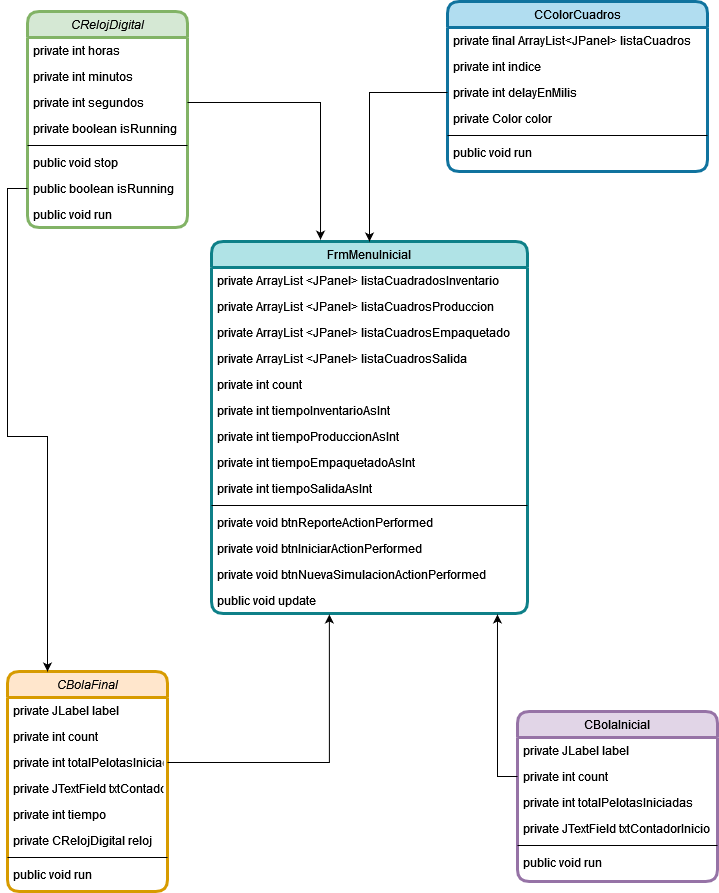

The diagram above was exported from draw.io. Its source (the exported page's mxGraphModel, read from the mxfile embedded in the PNG):
<mxGraphModel dx="1434" dy="782" grid="1" gridSize="10" guides="1" tooltips="1" connect="1" arrows="1" fold="1" page="1" pageScale="1" pageWidth="827" pageHeight="1169" math="0" shadow="0">
  <root>
    <mxCell id="WIyWlLk6GJQsqaUBKTNV-0" />
    <mxCell id="WIyWlLk6GJQsqaUBKTNV-1" parent="WIyWlLk6GJQsqaUBKTNV-0" />
    <mxCell id="zkfFHV4jXpPFQw0GAbJ--0" value="CRelojDigital" style="swimlane;fontStyle=2;align=center;verticalAlign=top;childLayout=stackLayout;horizontal=1;startSize=26;horizontalStack=0;resizeParent=1;resizeLast=0;collapsible=1;marginBottom=0;rounded=1;shadow=0;strokeWidth=3;fillColor=#d5e8d4;strokeColor=#82b366;" parent="WIyWlLk6GJQsqaUBKTNV-1" vertex="1">
      <mxGeometry x="90" y="80" width="160" height="216" as="geometry">
        <mxRectangle x="230" y="140" width="160" height="26" as="alternateBounds" />
      </mxGeometry>
    </mxCell>
    <mxCell id="zkfFHV4jXpPFQw0GAbJ--1" value="private int horas" style="text;align=left;verticalAlign=top;spacingLeft=4;spacingRight=4;overflow=hidden;rotatable=0;points=[[0,0.5],[1,0.5]];portConstraint=eastwest;" parent="zkfFHV4jXpPFQw0GAbJ--0" vertex="1">
      <mxGeometry y="26" width="160" height="26" as="geometry" />
    </mxCell>
    <mxCell id="zkfFHV4jXpPFQw0GAbJ--2" value="private int minutos" style="text;align=left;verticalAlign=top;spacingLeft=4;spacingRight=4;overflow=hidden;rotatable=0;points=[[0,0.5],[1,0.5]];portConstraint=eastwest;rounded=0;shadow=0;html=0;" parent="zkfFHV4jXpPFQw0GAbJ--0" vertex="1">
      <mxGeometry y="52" width="160" height="26" as="geometry" />
    </mxCell>
    <mxCell id="zkfFHV4jXpPFQw0GAbJ--3" value="private int segundos" style="text;align=left;verticalAlign=top;spacingLeft=4;spacingRight=4;overflow=hidden;rotatable=0;points=[[0,0.5],[1,0.5]];portConstraint=eastwest;rounded=0;shadow=0;html=0;" parent="zkfFHV4jXpPFQw0GAbJ--0" vertex="1">
      <mxGeometry y="78" width="160" height="26" as="geometry" />
    </mxCell>
    <mxCell id="IRJzZuBKIlFUWzTvd8lv-0" value="private boolean isRunning" style="text;align=left;verticalAlign=top;spacingLeft=4;spacingRight=4;overflow=hidden;rotatable=0;points=[[0,0.5],[1,0.5]];portConstraint=eastwest;rounded=0;shadow=0;html=0;" vertex="1" parent="zkfFHV4jXpPFQw0GAbJ--0">
      <mxGeometry y="104" width="160" height="26" as="geometry" />
    </mxCell>
    <mxCell id="zkfFHV4jXpPFQw0GAbJ--4" value="" style="line;html=1;strokeWidth=1;align=left;verticalAlign=middle;spacingTop=-1;spacingLeft=3;spacingRight=3;rotatable=0;labelPosition=right;points=[];portConstraint=eastwest;" parent="zkfFHV4jXpPFQw0GAbJ--0" vertex="1">
      <mxGeometry y="130" width="160" height="8" as="geometry" />
    </mxCell>
    <mxCell id="zkfFHV4jXpPFQw0GAbJ--5" value="public void stop" style="text;align=left;verticalAlign=top;spacingLeft=4;spacingRight=4;overflow=hidden;rotatable=0;points=[[0,0.5],[1,0.5]];portConstraint=eastwest;" parent="zkfFHV4jXpPFQw0GAbJ--0" vertex="1">
      <mxGeometry y="138" width="160" height="26" as="geometry" />
    </mxCell>
    <mxCell id="IRJzZuBKIlFUWzTvd8lv-1" value="public boolean isRunning" style="text;align=left;verticalAlign=top;spacingLeft=4;spacingRight=4;overflow=hidden;rotatable=0;points=[[0,0.5],[1,0.5]];portConstraint=eastwest;" vertex="1" parent="zkfFHV4jXpPFQw0GAbJ--0">
      <mxGeometry y="164" width="160" height="26" as="geometry" />
    </mxCell>
    <mxCell id="IRJzZuBKIlFUWzTvd8lv-2" value="public void run" style="text;align=left;verticalAlign=top;spacingLeft=4;spacingRight=4;overflow=hidden;rotatable=0;points=[[0,0.5],[1,0.5]];portConstraint=eastwest;" vertex="1" parent="zkfFHV4jXpPFQw0GAbJ--0">
      <mxGeometry y="190" width="160" height="26" as="geometry" />
    </mxCell>
    <mxCell id="zkfFHV4jXpPFQw0GAbJ--6" value="CColorCuadros" style="swimlane;fontStyle=0;align=center;verticalAlign=top;childLayout=stackLayout;horizontal=1;startSize=26;horizontalStack=0;resizeParent=1;resizeLast=0;collapsible=1;marginBottom=0;rounded=1;shadow=0;strokeWidth=3;fillColor=#b1ddf0;strokeColor=#10739e;" parent="WIyWlLk6GJQsqaUBKTNV-1" vertex="1">
      <mxGeometry x="510" y="70" width="260" height="170" as="geometry">
        <mxRectangle x="130" y="380" width="160" height="26" as="alternateBounds" />
      </mxGeometry>
    </mxCell>
    <mxCell id="zkfFHV4jXpPFQw0GAbJ--7" value="private final ArrayList&lt;JPanel&gt; listaCuadros" style="text;align=left;verticalAlign=top;spacingLeft=4;spacingRight=4;overflow=hidden;rotatable=0;points=[[0,0.5],[1,0.5]];portConstraint=eastwest;" parent="zkfFHV4jXpPFQw0GAbJ--6" vertex="1">
      <mxGeometry y="26" width="260" height="26" as="geometry" />
    </mxCell>
    <mxCell id="zkfFHV4jXpPFQw0GAbJ--8" value="private int indice" style="text;align=left;verticalAlign=top;spacingLeft=4;spacingRight=4;overflow=hidden;rotatable=0;points=[[0,0.5],[1,0.5]];portConstraint=eastwest;rounded=0;shadow=0;html=0;" parent="zkfFHV4jXpPFQw0GAbJ--6" vertex="1">
      <mxGeometry y="52" width="260" height="26" as="geometry" />
    </mxCell>
    <mxCell id="IRJzZuBKIlFUWzTvd8lv-16" value="private int delayEnMilis" style="text;align=left;verticalAlign=top;spacingLeft=4;spacingRight=4;overflow=hidden;rotatable=0;points=[[0,0.5],[1,0.5]];portConstraint=eastwest;rounded=0;shadow=0;html=0;" vertex="1" parent="zkfFHV4jXpPFQw0GAbJ--6">
      <mxGeometry y="78" width="260" height="26" as="geometry" />
    </mxCell>
    <mxCell id="IRJzZuBKIlFUWzTvd8lv-17" value="private Color color" style="text;align=left;verticalAlign=top;spacingLeft=4;spacingRight=4;overflow=hidden;rotatable=0;points=[[0,0.5],[1,0.5]];portConstraint=eastwest;rounded=0;shadow=0;html=0;" vertex="1" parent="zkfFHV4jXpPFQw0GAbJ--6">
      <mxGeometry y="104" width="260" height="26" as="geometry" />
    </mxCell>
    <mxCell id="zkfFHV4jXpPFQw0GAbJ--9" value="" style="line;html=1;strokeWidth=1;align=left;verticalAlign=middle;spacingTop=-1;spacingLeft=3;spacingRight=3;rotatable=0;labelPosition=right;points=[];portConstraint=eastwest;" parent="zkfFHV4jXpPFQw0GAbJ--6" vertex="1">
      <mxGeometry y="130" width="260" height="8" as="geometry" />
    </mxCell>
    <mxCell id="zkfFHV4jXpPFQw0GAbJ--10" value="public void run" style="text;align=left;verticalAlign=top;spacingLeft=4;spacingRight=4;overflow=hidden;rotatable=0;points=[[0,0.5],[1,0.5]];portConstraint=eastwest;fontStyle=0" parent="zkfFHV4jXpPFQw0GAbJ--6" vertex="1">
      <mxGeometry y="138" width="260" height="26" as="geometry" />
    </mxCell>
    <mxCell id="zkfFHV4jXpPFQw0GAbJ--13" value="FrmMenuInicial" style="swimlane;fontStyle=0;align=center;verticalAlign=top;childLayout=stackLayout;horizontal=1;startSize=26;horizontalStack=0;resizeParent=1;resizeLast=0;collapsible=1;marginBottom=0;rounded=1;shadow=0;strokeWidth=3;fillColor=#b0e3e6;strokeColor=#0e8088;" parent="WIyWlLk6GJQsqaUBKTNV-1" vertex="1">
      <mxGeometry x="274" y="310" width="316" height="372" as="geometry">
        <mxRectangle x="340" y="380" width="170" height="26" as="alternateBounds" />
      </mxGeometry>
    </mxCell>
    <mxCell id="zkfFHV4jXpPFQw0GAbJ--14" value="private ArrayList &lt;JPanel&gt; listaCuadradosInventario" style="text;align=left;verticalAlign=top;spacingLeft=4;spacingRight=4;overflow=hidden;rotatable=0;points=[[0,0.5],[1,0.5]];portConstraint=eastwest;" parent="zkfFHV4jXpPFQw0GAbJ--13" vertex="1">
      <mxGeometry y="26" width="316" height="26" as="geometry" />
    </mxCell>
    <mxCell id="IRJzZuBKIlFUWzTvd8lv-18" value="private ArrayList &lt;JPanel&gt; listaCuadrosProduccion" style="text;align=left;verticalAlign=top;spacingLeft=4;spacingRight=4;overflow=hidden;rotatable=0;points=[[0,0.5],[1,0.5]];portConstraint=eastwest;" vertex="1" parent="zkfFHV4jXpPFQw0GAbJ--13">
      <mxGeometry y="52" width="316" height="26" as="geometry" />
    </mxCell>
    <mxCell id="IRJzZuBKIlFUWzTvd8lv-20" value="private ArrayList &lt;JPanel&gt; listaCuadrosEmpaquetado" style="text;align=left;verticalAlign=top;spacingLeft=4;spacingRight=4;overflow=hidden;rotatable=0;points=[[0,0.5],[1,0.5]];portConstraint=eastwest;" vertex="1" parent="zkfFHV4jXpPFQw0GAbJ--13">
      <mxGeometry y="78" width="316" height="26" as="geometry" />
    </mxCell>
    <mxCell id="IRJzZuBKIlFUWzTvd8lv-23" value="private ArrayList &lt;JPanel&gt; listaCuadrosSalida" style="text;align=left;verticalAlign=top;spacingLeft=4;spacingRight=4;overflow=hidden;rotatable=0;points=[[0,0.5],[1,0.5]];portConstraint=eastwest;" vertex="1" parent="zkfFHV4jXpPFQw0GAbJ--13">
      <mxGeometry y="104" width="316" height="26" as="geometry" />
    </mxCell>
    <mxCell id="IRJzZuBKIlFUWzTvd8lv-24" value="private int count" style="text;align=left;verticalAlign=top;spacingLeft=4;spacingRight=4;overflow=hidden;rotatable=0;points=[[0,0.5],[1,0.5]];portConstraint=eastwest;" vertex="1" parent="zkfFHV4jXpPFQw0GAbJ--13">
      <mxGeometry y="130" width="316" height="26" as="geometry" />
    </mxCell>
    <mxCell id="IRJzZuBKIlFUWzTvd8lv-28" value="private int tiempoInventarioAsInt" style="text;align=left;verticalAlign=top;spacingLeft=4;spacingRight=4;overflow=hidden;rotatable=0;points=[[0,0.5],[1,0.5]];portConstraint=eastwest;" vertex="1" parent="zkfFHV4jXpPFQw0GAbJ--13">
      <mxGeometry y="156" width="316" height="26" as="geometry" />
    </mxCell>
    <mxCell id="IRJzZuBKIlFUWzTvd8lv-29" value="private int tiempoProduccionAsInt" style="text;align=left;verticalAlign=top;spacingLeft=4;spacingRight=4;overflow=hidden;rotatable=0;points=[[0,0.5],[1,0.5]];portConstraint=eastwest;" vertex="1" parent="zkfFHV4jXpPFQw0GAbJ--13">
      <mxGeometry y="182" width="316" height="26" as="geometry" />
    </mxCell>
    <mxCell id="IRJzZuBKIlFUWzTvd8lv-30" value="private int tiempoEmpaquetadoAsInt" style="text;align=left;verticalAlign=top;spacingLeft=4;spacingRight=4;overflow=hidden;rotatable=0;points=[[0,0.5],[1,0.5]];portConstraint=eastwest;" vertex="1" parent="zkfFHV4jXpPFQw0GAbJ--13">
      <mxGeometry y="208" width="316" height="26" as="geometry" />
    </mxCell>
    <mxCell id="IRJzZuBKIlFUWzTvd8lv-32" value="private int tiempoSalidaAsInt" style="text;align=left;verticalAlign=top;spacingLeft=4;spacingRight=4;overflow=hidden;rotatable=0;points=[[0,0.5],[1,0.5]];portConstraint=eastwest;" vertex="1" parent="zkfFHV4jXpPFQw0GAbJ--13">
      <mxGeometry y="234" width="316" height="26" as="geometry" />
    </mxCell>
    <mxCell id="zkfFHV4jXpPFQw0GAbJ--15" value="" style="line;html=1;strokeWidth=1;align=left;verticalAlign=middle;spacingTop=-1;spacingLeft=3;spacingRight=3;rotatable=0;labelPosition=right;points=[];portConstraint=eastwest;" parent="zkfFHV4jXpPFQw0GAbJ--13" vertex="1">
      <mxGeometry y="260" width="316" height="8" as="geometry" />
    </mxCell>
    <mxCell id="IRJzZuBKIlFUWzTvd8lv-19" value="private void btnReporteActionPerformed" style="text;align=left;verticalAlign=top;spacingLeft=4;spacingRight=4;overflow=hidden;rotatable=0;points=[[0,0.5],[1,0.5]];portConstraint=eastwest;" vertex="1" parent="zkfFHV4jXpPFQw0GAbJ--13">
      <mxGeometry y="268" width="316" height="26" as="geometry" />
    </mxCell>
    <mxCell id="IRJzZuBKIlFUWzTvd8lv-33" value="private void btnIniciarActionPerformed" style="text;align=left;verticalAlign=top;spacingLeft=4;spacingRight=4;overflow=hidden;rotatable=0;points=[[0,0.5],[1,0.5]];portConstraint=eastwest;" vertex="1" parent="zkfFHV4jXpPFQw0GAbJ--13">
      <mxGeometry y="294" width="316" height="26" as="geometry" />
    </mxCell>
    <mxCell id="IRJzZuBKIlFUWzTvd8lv-34" value="private void btnNuevaSimulacionActionPerformed" style="text;align=left;verticalAlign=top;spacingLeft=4;spacingRight=4;overflow=hidden;rotatable=0;points=[[0,0.5],[1,0.5]];portConstraint=eastwest;" vertex="1" parent="zkfFHV4jXpPFQw0GAbJ--13">
      <mxGeometry y="320" width="316" height="26" as="geometry" />
    </mxCell>
    <mxCell id="IRJzZuBKIlFUWzTvd8lv-35" value="public void update" style="text;align=left;verticalAlign=top;spacingLeft=4;spacingRight=4;overflow=hidden;rotatable=0;points=[[0,0.5],[1,0.5]];portConstraint=eastwest;" vertex="1" parent="zkfFHV4jXpPFQw0GAbJ--13">
      <mxGeometry y="346" width="316" height="26" as="geometry" />
    </mxCell>
    <mxCell id="zkfFHV4jXpPFQw0GAbJ--17" value="CBolaInicial" style="swimlane;fontStyle=0;align=center;verticalAlign=top;childLayout=stackLayout;horizontal=1;startSize=26;horizontalStack=0;resizeParent=1;resizeLast=0;collapsible=1;marginBottom=0;rounded=1;shadow=0;strokeWidth=3;fillColor=#e1d5e7;strokeColor=#9673a6;" parent="WIyWlLk6GJQsqaUBKTNV-1" vertex="1">
      <mxGeometry x="580" y="780" width="200" height="170" as="geometry">
        <mxRectangle x="550" y="140" width="160" height="26" as="alternateBounds" />
      </mxGeometry>
    </mxCell>
    <mxCell id="zkfFHV4jXpPFQw0GAbJ--18" value="private JLabel label" style="text;align=left;verticalAlign=top;spacingLeft=4;spacingRight=4;overflow=hidden;rotatable=0;points=[[0,0.5],[1,0.5]];portConstraint=eastwest;" parent="zkfFHV4jXpPFQw0GAbJ--17" vertex="1">
      <mxGeometry y="26" width="200" height="26" as="geometry" />
    </mxCell>
    <mxCell id="zkfFHV4jXpPFQw0GAbJ--19" value="private int count" style="text;align=left;verticalAlign=top;spacingLeft=4;spacingRight=4;overflow=hidden;rotatable=0;points=[[0,0.5],[1,0.5]];portConstraint=eastwest;rounded=0;shadow=0;html=0;" parent="zkfFHV4jXpPFQw0GAbJ--17" vertex="1">
      <mxGeometry y="52" width="200" height="26" as="geometry" />
    </mxCell>
    <mxCell id="zkfFHV4jXpPFQw0GAbJ--20" value="private int totalPelotasIniciadas" style="text;align=left;verticalAlign=top;spacingLeft=4;spacingRight=4;overflow=hidden;rotatable=0;points=[[0,0.5],[1,0.5]];portConstraint=eastwest;rounded=0;shadow=0;html=0;" parent="zkfFHV4jXpPFQw0GAbJ--17" vertex="1">
      <mxGeometry y="78" width="200" height="26" as="geometry" />
    </mxCell>
    <mxCell id="zkfFHV4jXpPFQw0GAbJ--21" value="private JTextField txtContadorInicio" style="text;align=left;verticalAlign=top;spacingLeft=4;spacingRight=4;overflow=hidden;rotatable=0;points=[[0,0.5],[1,0.5]];portConstraint=eastwest;rounded=0;shadow=0;html=0;" parent="zkfFHV4jXpPFQw0GAbJ--17" vertex="1">
      <mxGeometry y="104" width="200" height="26" as="geometry" />
    </mxCell>
    <mxCell id="zkfFHV4jXpPFQw0GAbJ--23" value="" style="line;html=1;strokeWidth=1;align=left;verticalAlign=middle;spacingTop=-1;spacingLeft=3;spacingRight=3;rotatable=0;labelPosition=right;points=[];portConstraint=eastwest;" parent="zkfFHV4jXpPFQw0GAbJ--17" vertex="1">
      <mxGeometry y="130" width="200" height="8" as="geometry" />
    </mxCell>
    <mxCell id="zkfFHV4jXpPFQw0GAbJ--24" value="public void run" style="text;align=left;verticalAlign=top;spacingLeft=4;spacingRight=4;overflow=hidden;rotatable=0;points=[[0,0.5],[1,0.5]];portConstraint=eastwest;" parent="zkfFHV4jXpPFQw0GAbJ--17" vertex="1">
      <mxGeometry y="138" width="200" height="26" as="geometry" />
    </mxCell>
    <mxCell id="IRJzZuBKIlFUWzTvd8lv-3" value="CBolaFinal" style="swimlane;fontStyle=2;align=center;verticalAlign=top;childLayout=stackLayout;horizontal=1;startSize=26;horizontalStack=0;resizeParent=1;resizeLast=0;collapsible=1;marginBottom=0;rounded=1;shadow=0;strokeWidth=3;fillColor=#ffe6cc;strokeColor=#d79b00;" vertex="1" parent="WIyWlLk6GJQsqaUBKTNV-1">
      <mxGeometry x="70" y="740" width="160" height="220" as="geometry">
        <mxRectangle x="230" y="140" width="160" height="26" as="alternateBounds" />
      </mxGeometry>
    </mxCell>
    <mxCell id="IRJzZuBKIlFUWzTvd8lv-4" value="private JLabel label" style="text;align=left;verticalAlign=top;spacingLeft=4;spacingRight=4;overflow=hidden;rotatable=0;points=[[0,0.5],[1,0.5]];portConstraint=eastwest;" vertex="1" parent="IRJzZuBKIlFUWzTvd8lv-3">
      <mxGeometry y="26" width="160" height="26" as="geometry" />
    </mxCell>
    <mxCell id="IRJzZuBKIlFUWzTvd8lv-5" value="private int count" style="text;align=left;verticalAlign=top;spacingLeft=4;spacingRight=4;overflow=hidden;rotatable=0;points=[[0,0.5],[1,0.5]];portConstraint=eastwest;rounded=0;shadow=0;html=0;" vertex="1" parent="IRJzZuBKIlFUWzTvd8lv-3">
      <mxGeometry y="52" width="160" height="26" as="geometry" />
    </mxCell>
    <mxCell id="IRJzZuBKIlFUWzTvd8lv-6" value="private int totalPelotasIniciadas&#10;" style="text;align=left;verticalAlign=top;spacingLeft=4;spacingRight=4;overflow=hidden;rotatable=0;points=[[0,0.5],[1,0.5]];portConstraint=eastwest;rounded=0;shadow=0;html=0;" vertex="1" parent="IRJzZuBKIlFUWzTvd8lv-3">
      <mxGeometry y="78" width="160" height="26" as="geometry" />
    </mxCell>
    <mxCell id="IRJzZuBKIlFUWzTvd8lv-7" value="private JTextField txtContadorFinal&#10;" style="text;align=left;verticalAlign=top;spacingLeft=4;spacingRight=4;overflow=hidden;rotatable=0;points=[[0,0.5],[1,0.5]];portConstraint=eastwest;rounded=0;shadow=0;html=0;" vertex="1" parent="IRJzZuBKIlFUWzTvd8lv-3">
      <mxGeometry y="104" width="160" height="26" as="geometry" />
    </mxCell>
    <mxCell id="IRJzZuBKIlFUWzTvd8lv-12" value="private int tiempo&#10;" style="text;align=left;verticalAlign=top;spacingLeft=4;spacingRight=4;overflow=hidden;rotatable=0;points=[[0,0.5],[1,0.5]];portConstraint=eastwest;rounded=0;shadow=0;html=0;" vertex="1" parent="IRJzZuBKIlFUWzTvd8lv-3">
      <mxGeometry y="130" width="160" height="26" as="geometry" />
    </mxCell>
    <mxCell id="IRJzZuBKIlFUWzTvd8lv-15" value="private CRelojDigital reloj&#10;" style="text;align=left;verticalAlign=top;spacingLeft=4;spacingRight=4;overflow=hidden;rotatable=0;points=[[0,0.5],[1,0.5]];portConstraint=eastwest;rounded=0;shadow=0;html=0;" vertex="1" parent="IRJzZuBKIlFUWzTvd8lv-3">
      <mxGeometry y="156" width="160" height="26" as="geometry" />
    </mxCell>
    <mxCell id="IRJzZuBKIlFUWzTvd8lv-8" value="" style="line;html=1;strokeWidth=1;align=left;verticalAlign=middle;spacingTop=-1;spacingLeft=3;spacingRight=3;rotatable=0;labelPosition=right;points=[];portConstraint=eastwest;" vertex="1" parent="IRJzZuBKIlFUWzTvd8lv-3">
      <mxGeometry y="182" width="160" height="8" as="geometry" />
    </mxCell>
    <mxCell id="IRJzZuBKIlFUWzTvd8lv-11" value="public void run" style="text;align=left;verticalAlign=top;spacingLeft=4;spacingRight=4;overflow=hidden;rotatable=0;points=[[0,0.5],[1,0.5]];portConstraint=eastwest;" vertex="1" parent="IRJzZuBKIlFUWzTvd8lv-3">
      <mxGeometry y="190" width="160" height="26" as="geometry" />
    </mxCell>
    <mxCell id="IRJzZuBKIlFUWzTvd8lv-36" style="edgeStyle=orthogonalEdgeStyle;rounded=0;orthogonalLoop=1;jettySize=auto;html=1;exitX=0;exitY=0.5;exitDx=0;exitDy=0;" edge="1" parent="WIyWlLk6GJQsqaUBKTNV-1" source="IRJzZuBKIlFUWzTvd8lv-16" target="zkfFHV4jXpPFQw0GAbJ--13">
      <mxGeometry relative="1" as="geometry" />
    </mxCell>
    <mxCell id="IRJzZuBKIlFUWzTvd8lv-37" style="edgeStyle=orthogonalEdgeStyle;rounded=0;orthogonalLoop=1;jettySize=auto;html=1;exitX=1;exitY=0.5;exitDx=0;exitDy=0;entryX=0.345;entryY=-0.005;entryDx=0;entryDy=0;entryPerimeter=0;" edge="1" parent="WIyWlLk6GJQsqaUBKTNV-1" source="zkfFHV4jXpPFQw0GAbJ--3" target="zkfFHV4jXpPFQw0GAbJ--13">
      <mxGeometry relative="1" as="geometry" />
    </mxCell>
    <mxCell id="IRJzZuBKIlFUWzTvd8lv-38" style="edgeStyle=orthogonalEdgeStyle;rounded=0;orthogonalLoop=1;jettySize=auto;html=1;exitX=0;exitY=0.5;exitDx=0;exitDy=0;entryX=0.25;entryY=0;entryDx=0;entryDy=0;" edge="1" parent="WIyWlLk6GJQsqaUBKTNV-1" source="IRJzZuBKIlFUWzTvd8lv-1" target="IRJzZuBKIlFUWzTvd8lv-3">
      <mxGeometry relative="1" as="geometry" />
    </mxCell>
    <mxCell id="IRJzZuBKIlFUWzTvd8lv-39" style="edgeStyle=orthogonalEdgeStyle;rounded=0;orthogonalLoop=1;jettySize=auto;html=1;exitX=1;exitY=0.5;exitDx=0;exitDy=0;entryX=0.373;entryY=1.038;entryDx=0;entryDy=0;entryPerimeter=0;" edge="1" parent="WIyWlLk6GJQsqaUBKTNV-1" source="IRJzZuBKIlFUWzTvd8lv-6" target="IRJzZuBKIlFUWzTvd8lv-35">
      <mxGeometry relative="1" as="geometry" />
    </mxCell>
    <mxCell id="IRJzZuBKIlFUWzTvd8lv-41" style="edgeStyle=orthogonalEdgeStyle;rounded=0;orthogonalLoop=1;jettySize=auto;html=1;exitX=0;exitY=0.5;exitDx=0;exitDy=0;entryX=0.905;entryY=1.038;entryDx=0;entryDy=0;entryPerimeter=0;" edge="1" parent="WIyWlLk6GJQsqaUBKTNV-1" source="zkfFHV4jXpPFQw0GAbJ--19" target="IRJzZuBKIlFUWzTvd8lv-35">
      <mxGeometry relative="1" as="geometry" />
    </mxCell>
  </root>
</mxGraphModel>